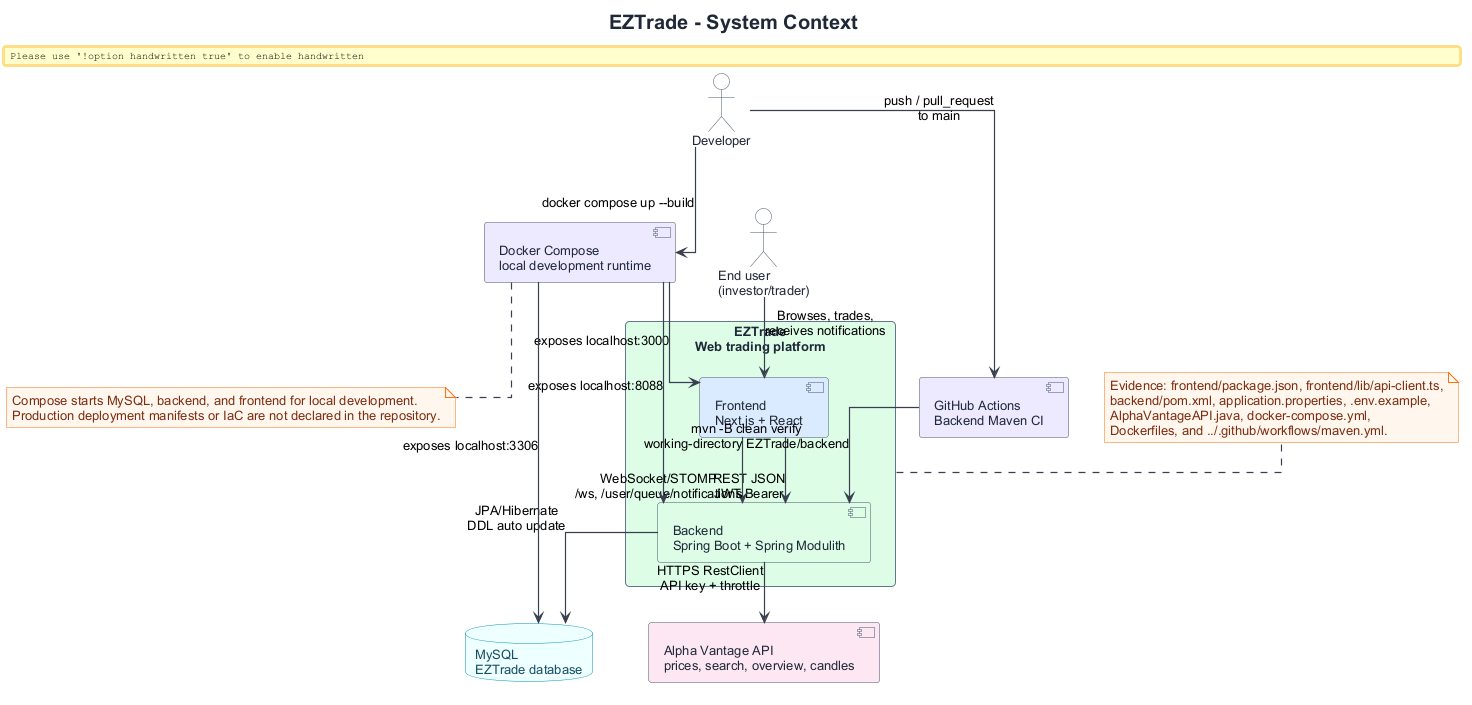

The diagram above was rendered by PlantUML. Its source (embedded in the PNG):
@startuml
!include ../../common/eztrade-style.puml

title EZTrade - System Context

actor "End user\n(investor/trader)" as User
actor "Developer" as Dev

rectangle "EZTrade\nWeb trading platform" as System EZ_BACKEND {
  component "Frontend\nNext.js + React" as Frontend EZ_FRONTEND
  component "Backend\nSpring Boot + Spring Modulith" as Backend EZ_BACKEND
}

database "MySQL\nEZTrade database" as MySQL EZ_DB
component "Alpha Vantage API\nprices, search, overview, candles" as Alpha EZ_EXTERNAL
component "GitHub Actions\nBackend Maven CI" as GHA EZ_DEVOPS
component "Docker Compose\nlocal development runtime" as Compose EZ_DEVOPS

User --> Frontend : Browses, trades,\nreceives notifications
Frontend --> Backend : REST JSON\nJWT Bearer
Frontend --> Backend : WebSocket/STOMP\n/ws, /user/queue/notifications
Backend --> MySQL : JPA/Hibernate\nDDL auto update
Backend --> Alpha : HTTPS RestClient\nAPI key + throttle
Dev --> GHA : push / pull_request\nto main
GHA --> Backend : mvn -B clean verify\nworking-directory EZTrade/backend
Dev --> Compose : docker compose up --build
Compose --> Frontend : exposes localhost:3000
Compose --> Backend : exposes localhost:8088
Compose --> MySQL : exposes localhost:3306

note right of System
Evidence: frontend/package.json, frontend/lib/api-client.ts,
backend/pom.xml, application.properties, .env.example,
AlphaVantageAPI.java, docker-compose.yml,
Dockerfiles, and ../.github/workflows/maven.yml.
end note

note bottom of Compose
Compose starts MySQL, backend, and frontend for local development.
Production deployment manifests or IaC are not declared in the repository.
end note

@enduml